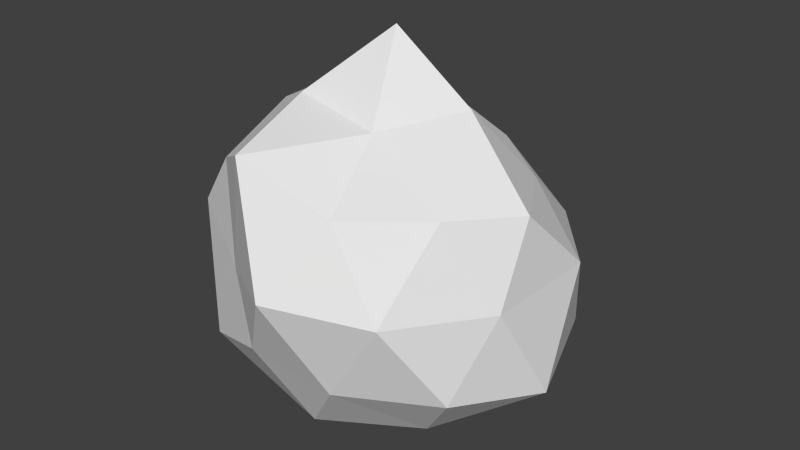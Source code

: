# Source: Astroid.blend  (saved by Blender 2.76.0; exported with 4.5.12 LTS)
import bpy
from mathutils import Matrix  # noqa: F401  (used for matrix-valued properties, if any)

bpy.ops.wm.read_factory_settings(use_empty=True)
scene = bpy.context.scene
scene.name = 'Scene'

# ---- collections
col_collection_1 = bpy.data.collections.new('Collection 1'); scene.collection.children.link(col_collection_1)

# ---- world
world_world = bpy.data.worlds.new('World'); scene.world = world_world
world_world.color = (0.05088, 0.05088, 0.05088)
world_world.use_sun_shadow = False
world_world.sun_shadow_jitter_overblur = 0.0
world_world.cycles.sampling_method = 'MANUAL'
world_world.cycles.sample_map_resolution = 256

# ---- meshes
me_icosphere = bpy.data.meshes.new('Icosphere')
me_icosphere.from_pydata([(-0.07041, -0.005005, -1.095), (0.8107, -0.5225, -0.5035), (-0.2784, -0.8344, -0.4475), (-0.845, -0.1724, -0.3331), (-0.3683, 0.8662, -0.4523), (0.8347, 0.6648, -0.5313), (0.2562, -0.7568, 0.4714), (-0.7275, -0.5312, 0.4553), (-0.7213, 0.5169, 0.4129), (0.2933, 0.6703, 0.4719), (0.9434, -0.06123, 0.4503), (-0.02804, 0.08479, 1.198), (-0.03982, -0.621, -0.9247), (0.5372, -0.3364, -0.8764), (0.2529, -0.7939, -0.529), (1.073, -0.004647, -0.5729), (0.3605, 0.4122, -0.9349), (-0.4878, 0.1487, -1.033), (-0.847, -0.5822, -0.6935), (-0.1406, 0.4312, -1.083), (-0.7833, 0.4637, -0.6897), (0.4347, 0.9516, -0.4242), (0.9657, -0.3099, 0.006238), (1.007, 0.3605, 0.03435), (0.02379, -1.059, 0.04879), (0.5883, -0.8092, -0.0002675), (-1.037, -0.4278, 0.07326), (-0.5555, -0.6718, -0.1127), (-0.6283, 0.9335, -0.2132), (-0.8735, 0.2209, 0.03385), (0.5966, 0.8665, 0.01515), (0.08919, 1.173, -0.2014), (0.7012, -0.4624, 0.496), (-0.2989, -0.8385, 0.686), (-0.8613, 0.0742, 0.6006), (-0.3092, 0.8244, 0.5615), (0.6668, 0.4098, 0.4158), (0.1199, -0.2857, 0.7409), (0.5279, -0.0001568, 0.8839), (-0.4082, -0.246, 0.8283), (-0.4302, 0.3044, 0.8364), (0.1377, 0.4143, 0.732)], [], [(0, 13, 12), (1, 13, 15), (0, 12, 17), (0, 17, 19), (0, 19, 16), (1, 15, 22), (2, 14, 24), (3, 18, 26), (4, 20, 28), (5, 21, 30), (1, 22, 25), (2, 24, 27), (3, 26, 29), (4, 28, 31), (5, 30, 23), (6, 32, 37), (7, 33, 39), (8, 34, 40), (9, 35, 41), (10, 36, 38), (38, 41, 11), (38, 36, 41), (36, 9, 41), (41, 40, 11), (41, 35, 40), (35, 8, 40), (40, 39, 11), (40, 34, 39), (34, 7, 39), (39, 37, 11), (39, 33, 37), (33, 6, 37), (37, 38, 11), (37, 32, 38), (32, 10, 38), (23, 36, 10), (23, 30, 36), (30, 9, 36), (31, 35, 9), (31, 28, 35), (28, 8, 35), (29, 34, 8), (29, 26, 34), (26, 7, 34), (27, 33, 7), (27, 24, 33), (24, 6, 33), (25, 32, 6), (25, 22, 32), (22, 10, 32), (30, 31, 9), (30, 21, 31), (21, 4, 31), (28, 29, 8), (28, 20, 29), (20, 3, 29), (26, 27, 7), (26, 18, 27), (18, 2, 27), (24, 25, 6), (24, 14, 25), (14, 1, 25), (22, 23, 10), (22, 15, 23), (15, 5, 23), (16, 21, 5), (16, 19, 21), (19, 4, 21), (19, 20, 4), (19, 17, 20), (17, 3, 20), (17, 18, 3), (17, 12, 18), (12, 2, 18), (15, 16, 5), (15, 13, 16), (13, 0, 16), (12, 14, 2), (12, 13, 14), (13, 1, 14)])
me_icosphere.use_remesh_preserve_volume = False
me_icosphere.use_remesh_preserve_attributes = False
me_icosphere.use_mirror_vertex_groups = False
me_icosphere.update()

# ---- objects
ob_icosphere = bpy.data.objects.new('Icosphere', me_icosphere)

# ---- transforms, parenting, visibility, modifiers, constraints
ob_icosphere.location = (0.0, 0.0, 0.0)
ob_icosphere.lineart.crease_threshold = 0.0

# ---- collection membership
col_collection_1.objects.link(ob_icosphere)

# ---- scene / render settings (as saved in the file)
scene.frame_start = 1; scene.frame_end = 250; scene.frame_set(1)
scene.render.engine = 'BLENDER_EEVEE_NEXT'
scene.render.resolution_percentage = 50
scene.render.dither_intensity = 0.0
scene.cycles.use_denoising = False
scene.cycles.samples = 10
scene.cycles.sampling_pattern = 'TABULATED_SOBOL'
scene.cycles.light_sampling_threshold = 0.0
scene.cycles.use_adaptive_sampling = False
scene.cycles.use_light_tree = False
scene.cycles.blur_glossy = 0.0
scene.cycles.pixel_filter_type = 'GAUSSIAN'
scene.cycles.sample_clamp_indirect = 0.0
scene.view_settings.view_transform = 'Standard'
bpy.context.view_layer.update()

# ---- added for rendering (the .blend has no active camera and no usable light): camera, sun
cam_auto = bpy.data.cameras.new('AutoCamera')
cam_auto.lens = 50.0
cam_auto.sensor_width = 36.0
cam_auto.clip_end = 1000.0
ob_auto_camera = bpy.data.objects.new('AutoCamera', cam_auto)
scene.collection.objects.link(ob_auto_camera)
ob_auto_camera.location = (3.56418, -4.19866, 2.88834)
ob_auto_camera.rotation_euler = (1.09748, -7.21219e-08, 0.694738)
scene.camera = ob_auto_camera
light_auto_sun = bpy.data.lights.new('AutoSun', 'SUN')
light_auto_sun.energy = 3.0
light_auto_sun.angle = 0.0523599
ob_auto_sun = bpy.data.objects.new('AutoSun', light_auto_sun)
scene.collection.objects.link(ob_auto_sun)
ob_auto_sun.rotation_euler = (0.872665, 0.174533, 0.523599)
bpy.context.view_layer.update()
